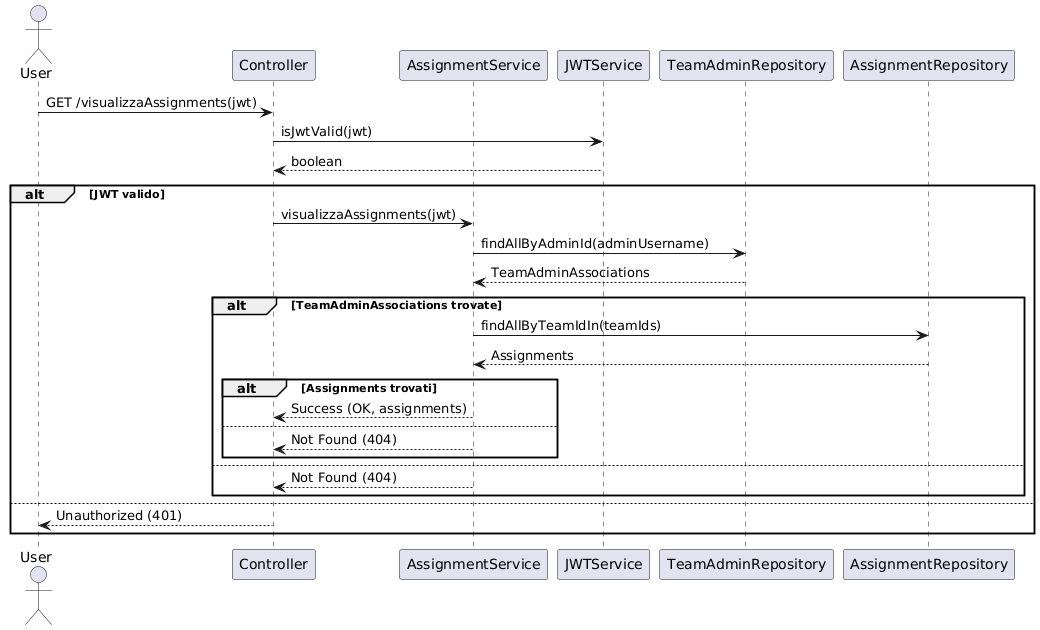

The diagram above was rendered by PlantUML. Its source (embedded in the PNG):
@startuml
actor User
participant "Controller" as Controller
participant "AssignmentService" as AssignmentService
participant "JWTService" as JWTService
participant "TeamAdminRepository" as TeamAdminRepo
participant "AssignmentRepository" as AssignmentRepo

User -> Controller : GET /visualizzaAssignments(jwt)
Controller -> JWTService : isJwtValid(jwt)
JWTService --> Controller : boolean

alt JWT valido
    Controller -> AssignmentService : visualizzaAssignments(jwt)
    AssignmentService -> TeamAdminRepo : findAllByAdminId(adminUsername)
    TeamAdminRepo --> AssignmentService : TeamAdminAssociations

    alt TeamAdminAssociations trovate
        AssignmentService -> AssignmentRepo : findAllByTeamIdIn(teamIds)
        AssignmentRepo --> AssignmentService : Assignments

        alt Assignments trovati
            AssignmentService --> Controller : Success (OK, assignments)
        else
            AssignmentService --> Controller : Not Found (404)
        end
    else
        AssignmentService --> Controller : Not Found (404)
    end
else
    Controller --> User : Unauthorized (401)
end
@enduml